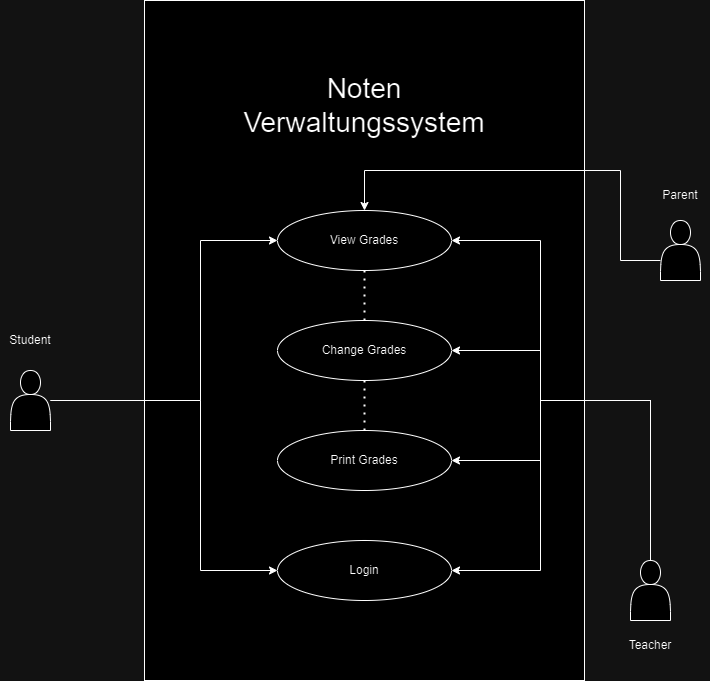

The diagram above was exported from draw.io. Its source (the exported page's mxGraphModel, read from the mxfile embedded in the PNG):
<mxGraphModel dx="1000" dy="582" grid="1" gridSize="10" guides="1" tooltips="1" connect="1" arrows="1" fold="1" page="1" pageScale="1" pageWidth="827" pageHeight="1169" math="0" shadow="0">
  <root>
    <mxCell id="0" />
    <mxCell id="1" parent="0" />
    <mxCell id="qWJOpeDBHTHPa0T8UUwA-1" value="" style="rounded=0;whiteSpace=wrap;html=1;" vertex="1" parent="1">
      <mxGeometry x="194" y="80" width="440" height="680" as="geometry" />
    </mxCell>
    <mxCell id="qWJOpeDBHTHPa0T8UUwA-2" value="&lt;font style=&quot;font-size: 28px;&quot;&gt;Noten Verwaltungssystem&lt;/font&gt;" style="text;html=1;align=center;verticalAlign=middle;whiteSpace=wrap;rounded=0;" vertex="1" parent="1">
      <mxGeometry x="279" y="130" width="270" height="110" as="geometry" />
    </mxCell>
    <mxCell id="qWJOpeDBHTHPa0T8UUwA-3" value="View Grades" style="ellipse;whiteSpace=wrap;html=1;" vertex="1" parent="1">
      <mxGeometry x="327" y="290" width="174" height="60" as="geometry" />
    </mxCell>
    <mxCell id="qWJOpeDBHTHPa0T8UUwA-4" value="Change Grades" style="ellipse;whiteSpace=wrap;html=1;" vertex="1" parent="1">
      <mxGeometry x="327" y="400" width="174" height="60" as="geometry" />
    </mxCell>
    <mxCell id="qWJOpeDBHTHPa0T8UUwA-5" value="Print Grades" style="ellipse;whiteSpace=wrap;html=1;" vertex="1" parent="1">
      <mxGeometry x="327" y="510" width="174" height="60" as="geometry" />
    </mxCell>
    <mxCell id="qWJOpeDBHTHPa0T8UUwA-6" value="Login" style="ellipse;whiteSpace=wrap;html=1;" vertex="1" parent="1">
      <mxGeometry x="327" y="620" width="174" height="60" as="geometry" />
    </mxCell>
    <mxCell id="qWJOpeDBHTHPa0T8UUwA-19" style="edgeStyle=orthogonalEdgeStyle;rounded=0;orthogonalLoop=1;jettySize=auto;html=1;entryX=0;entryY=0.5;entryDx=0;entryDy=0;" edge="1" parent="1" source="qWJOpeDBHTHPa0T8UUwA-7" target="qWJOpeDBHTHPa0T8UUwA-3">
      <mxGeometry relative="1" as="geometry">
        <Array as="points">
          <mxPoint x="250" y="480" />
          <mxPoint x="250" y="320" />
        </Array>
      </mxGeometry>
    </mxCell>
    <mxCell id="qWJOpeDBHTHPa0T8UUwA-20" style="edgeStyle=orthogonalEdgeStyle;rounded=0;orthogonalLoop=1;jettySize=auto;html=1;entryX=0;entryY=0.5;entryDx=0;entryDy=0;" edge="1" parent="1" source="qWJOpeDBHTHPa0T8UUwA-7" target="qWJOpeDBHTHPa0T8UUwA-6">
      <mxGeometry relative="1" as="geometry">
        <Array as="points">
          <mxPoint x="250" y="480" />
          <mxPoint x="250" y="650" />
        </Array>
      </mxGeometry>
    </mxCell>
    <mxCell id="qWJOpeDBHTHPa0T8UUwA-7" value="" style="shape=actor;whiteSpace=wrap;html=1;" vertex="1" parent="1">
      <mxGeometry x="60" y="450" width="40" height="60" as="geometry" />
    </mxCell>
    <mxCell id="qWJOpeDBHTHPa0T8UUwA-14" style="edgeStyle=orthogonalEdgeStyle;rounded=0;orthogonalLoop=1;jettySize=auto;html=1;" edge="1" parent="1" source="qWJOpeDBHTHPa0T8UUwA-8" target="qWJOpeDBHTHPa0T8UUwA-3">
      <mxGeometry relative="1" as="geometry">
        <Array as="points">
          <mxPoint x="590" y="480" />
          <mxPoint x="590" y="320" />
        </Array>
      </mxGeometry>
    </mxCell>
    <mxCell id="qWJOpeDBHTHPa0T8UUwA-15" style="edgeStyle=orthogonalEdgeStyle;rounded=0;orthogonalLoop=1;jettySize=auto;html=1;" edge="1" parent="1" source="qWJOpeDBHTHPa0T8UUwA-8" target="qWJOpeDBHTHPa0T8UUwA-4">
      <mxGeometry relative="1" as="geometry">
        <Array as="points">
          <mxPoint x="590" y="480" />
          <mxPoint x="590" y="430" />
        </Array>
      </mxGeometry>
    </mxCell>
    <mxCell id="qWJOpeDBHTHPa0T8UUwA-16" style="edgeStyle=orthogonalEdgeStyle;rounded=0;orthogonalLoop=1;jettySize=auto;html=1;entryX=1;entryY=0.5;entryDx=0;entryDy=0;" edge="1" parent="1" source="qWJOpeDBHTHPa0T8UUwA-8" target="qWJOpeDBHTHPa0T8UUwA-5">
      <mxGeometry relative="1" as="geometry">
        <Array as="points">
          <mxPoint x="590" y="480" />
          <mxPoint x="590" y="540" />
        </Array>
      </mxGeometry>
    </mxCell>
    <mxCell id="qWJOpeDBHTHPa0T8UUwA-17" style="edgeStyle=orthogonalEdgeStyle;rounded=0;orthogonalLoop=1;jettySize=auto;html=1;entryX=1;entryY=0.5;entryDx=0;entryDy=0;" edge="1" parent="1" source="qWJOpeDBHTHPa0T8UUwA-8" target="qWJOpeDBHTHPa0T8UUwA-6">
      <mxGeometry relative="1" as="geometry">
        <Array as="points">
          <mxPoint x="590" y="480" />
          <mxPoint x="590" y="650" />
        </Array>
      </mxGeometry>
    </mxCell>
    <mxCell id="qWJOpeDBHTHPa0T8UUwA-8" value="" style="shape=actor;whiteSpace=wrap;html=1;" vertex="1" parent="1">
      <mxGeometry x="680" y="640" width="40" height="60" as="geometry" />
    </mxCell>
    <mxCell id="qWJOpeDBHTHPa0T8UUwA-10" value="Student" style="text;html=1;align=center;verticalAlign=middle;whiteSpace=wrap;rounded=0;" vertex="1" parent="1">
      <mxGeometry x="50" y="405" width="60" height="30" as="geometry" />
    </mxCell>
    <mxCell id="qWJOpeDBHTHPa0T8UUwA-11" value="Teacher" style="text;html=1;align=center;verticalAlign=middle;whiteSpace=wrap;rounded=0;" vertex="1" parent="1">
      <mxGeometry x="670" y="710" width="60" height="30" as="geometry" />
    </mxCell>
    <mxCell id="qWJOpeDBHTHPa0T8UUwA-18" style="edgeStyle=orthogonalEdgeStyle;rounded=0;orthogonalLoop=1;jettySize=auto;html=1;" edge="1" parent="1" source="qWJOpeDBHTHPa0T8UUwA-12" target="qWJOpeDBHTHPa0T8UUwA-3">
      <mxGeometry relative="1" as="geometry">
        <Array as="points">
          <mxPoint x="670" y="340" />
          <mxPoint x="670" y="250" />
          <mxPoint x="414" y="250" />
        </Array>
      </mxGeometry>
    </mxCell>
    <mxCell id="qWJOpeDBHTHPa0T8UUwA-12" value="" style="shape=actor;whiteSpace=wrap;html=1;" vertex="1" parent="1">
      <mxGeometry x="710" y="300" width="40" height="60" as="geometry" />
    </mxCell>
    <mxCell id="qWJOpeDBHTHPa0T8UUwA-13" value="Parent" style="text;html=1;align=center;verticalAlign=middle;whiteSpace=wrap;rounded=0;" vertex="1" parent="1">
      <mxGeometry x="700" y="260" width="60" height="30" as="geometry" />
    </mxCell>
    <mxCell id="qWJOpeDBHTHPa0T8UUwA-21" value="" style="endArrow=none;dashed=1;html=1;dashPattern=1 3;strokeWidth=2;rounded=0;entryX=0.5;entryY=1;entryDx=0;entryDy=0;exitX=0.5;exitY=0;exitDx=0;exitDy=0;" edge="1" parent="1" source="qWJOpeDBHTHPa0T8UUwA-4" target="qWJOpeDBHTHPa0T8UUwA-3">
      <mxGeometry width="50" height="50" relative="1" as="geometry">
        <mxPoint x="410" y="470" as="sourcePoint" />
        <mxPoint x="460" y="420" as="targetPoint" />
      </mxGeometry>
    </mxCell>
    <mxCell id="qWJOpeDBHTHPa0T8UUwA-22" value="" style="endArrow=none;dashed=1;html=1;dashPattern=1 3;strokeWidth=2;rounded=0;entryX=0.5;entryY=1;entryDx=0;entryDy=0;exitX=0.5;exitY=0;exitDx=0;exitDy=0;" edge="1" parent="1" source="qWJOpeDBHTHPa0T8UUwA-5" target="qWJOpeDBHTHPa0T8UUwA-4">
      <mxGeometry width="50" height="50" relative="1" as="geometry">
        <mxPoint x="424" y="410" as="sourcePoint" />
        <mxPoint x="424" y="360" as="targetPoint" />
        <Array as="points" />
      </mxGeometry>
    </mxCell>
  </root>
</mxGraphModel>